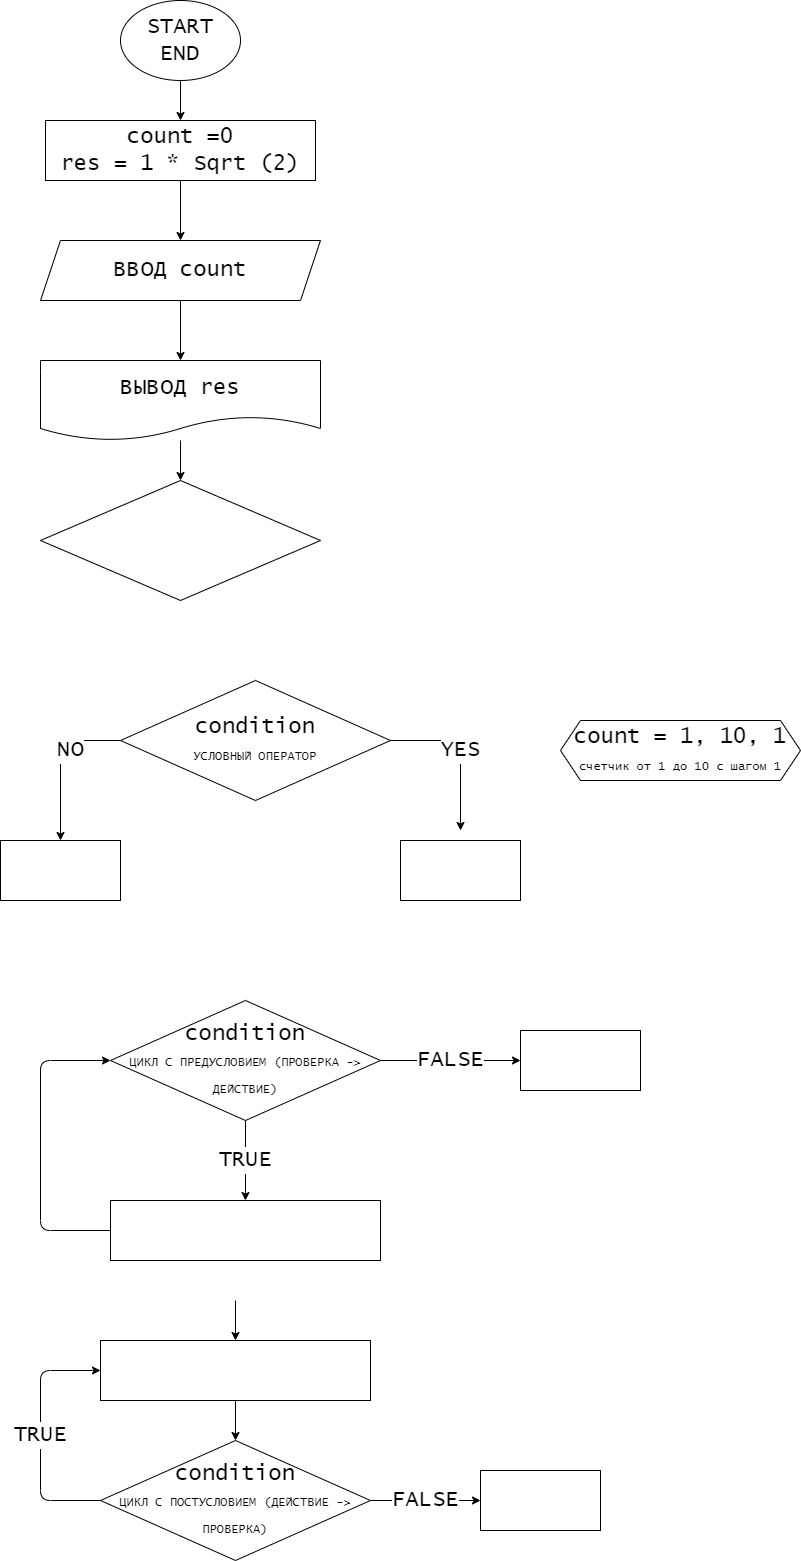

The diagram above was exported from draw.io. Its source (the exported page's mxGraphModel, read from the mxfile embedded in the PNG):
<mxGraphModel dx="911" dy="473" grid="1" gridSize="10" guides="1" tooltips="1" connect="1" arrows="1" fold="1" page="1" pageScale="1" pageWidth="827" pageHeight="1169" math="0" shadow="0">
  <root>
    <mxCell id="0" />
    <mxCell id="1" parent="0" />
    <mxCell id="4" value="" style="edgeStyle=none;html=1;fontFamily=Lucida Console;fontSize=22;" edge="1" parent="1" source="2" target="3">
      <mxGeometry relative="1" as="geometry" />
    </mxCell>
    <mxCell id="2" value="START&lt;br&gt;END" style="ellipse;whiteSpace=wrap;html=1;fontSize=22;fontFamily=Lucida Console;" vertex="1" parent="1">
      <mxGeometry x="120" width="120" height="80" as="geometry" />
    </mxCell>
    <mxCell id="6" value="" style="edgeStyle=none;html=1;fontFamily=Lucida Console;fontSize=22;" edge="1" parent="1" source="3" target="5">
      <mxGeometry relative="1" as="geometry" />
    </mxCell>
    <mxCell id="3" value="count =0&lt;br&gt;res = 1 * Sqrt (2)" style="whiteSpace=wrap;html=1;fontSize=22;fontFamily=Lucida Console;" vertex="1" parent="1">
      <mxGeometry x="45" y="120" width="270" height="60" as="geometry" />
    </mxCell>
    <mxCell id="8" value="" style="edgeStyle=none;html=1;fontFamily=Lucida Console;fontSize=22;" edge="1" parent="1" source="5" target="7">
      <mxGeometry relative="1" as="geometry" />
    </mxCell>
    <mxCell id="5" value="ВВОД count" style="shape=parallelogram;perimeter=parallelogramPerimeter;whiteSpace=wrap;html=1;fixedSize=1;fontSize=22;fontFamily=Lucida Console;" vertex="1" parent="1">
      <mxGeometry x="40" y="240" width="280" height="60" as="geometry" />
    </mxCell>
    <mxCell id="10" value="" style="edgeStyle=none;html=1;fontFamily=Lucida Console;fontSize=22;" edge="1" parent="1" source="7" target="9">
      <mxGeometry relative="1" as="geometry" />
    </mxCell>
    <mxCell id="7" value="ВЫВОД res" style="shape=document;whiteSpace=wrap;html=1;boundedLbl=1;fontSize=22;fontFamily=Lucida Console;" vertex="1" parent="1">
      <mxGeometry x="40" y="360" width="280" height="80" as="geometry" />
    </mxCell>
    <mxCell id="9" value="" style="rhombus;whiteSpace=wrap;html=1;fontSize=22;fontFamily=Lucida Console;" vertex="1" parent="1">
      <mxGeometry x="40" y="480" width="280" height="120" as="geometry" />
    </mxCell>
    <mxCell id="16" value="NO" style="edgeStyle=none;html=1;entryX=0.5;entryY=0;entryDx=0;entryDy=0;fontFamily=Lucida Console;fontSize=22;" edge="1" parent="1" source="11" target="14">
      <mxGeometry x="-0.125" y="10" relative="1" as="geometry">
        <Array as="points">
          <mxPoint x="70" y="740" />
          <mxPoint x="60" y="740" />
        </Array>
        <mxPoint as="offset" />
      </mxGeometry>
    </mxCell>
    <mxCell id="17" value="YES" style="edgeStyle=none;html=1;fontFamily=Lucida Console;fontSize=22;" edge="1" parent="1" source="11">
      <mxGeometry relative="1" as="geometry">
        <mxPoint x="460" y="830" as="targetPoint" />
        <Array as="points">
          <mxPoint x="460" y="740" />
        </Array>
      </mxGeometry>
    </mxCell>
    <mxCell id="11" value="condition&lt;br&gt;&lt;font style=&quot;font-size: 12px&quot;&gt;УСЛОВНЫЙ ОПЕРАТОР&lt;/font&gt;" style="rhombus;whiteSpace=wrap;html=1;fontSize=22;fontFamily=Lucida Console;" vertex="1" parent="1">
      <mxGeometry x="120" y="680" width="270" height="120" as="geometry" />
    </mxCell>
    <mxCell id="12" value="" style="whiteSpace=wrap;html=1;fontSize=22;fontFamily=Lucida Console;" vertex="1" parent="1">
      <mxGeometry x="400" y="840" width="120" height="60" as="geometry" />
    </mxCell>
    <mxCell id="14" value="" style="whiteSpace=wrap;html=1;fontSize=22;fontFamily=Lucida Console;" vertex="1" parent="1">
      <mxGeometry y="840" width="120" height="60" as="geometry" />
    </mxCell>
    <mxCell id="20" value="TRUE" style="edgeStyle=none;html=1;fontFamily=Lucida Console;fontSize=22;" edge="1" parent="1" source="18" target="19">
      <mxGeometry relative="1" as="geometry">
        <mxPoint as="offset" />
      </mxGeometry>
    </mxCell>
    <mxCell id="31" value="FALSE" style="edgeStyle=none;html=1;fontFamily=Lucida Console;fontSize=22;" edge="1" parent="1" source="18" target="30">
      <mxGeometry relative="1" as="geometry" />
    </mxCell>
    <mxCell id="18" value="condition&lt;br&gt;&lt;font style=&quot;font-size: 12px&quot;&gt;ЦИКЛ С ПРЕДУСЛОВИЕМ (ПРОВЕРКА -&amp;gt; ДЕЙСТВИЕ)&lt;/font&gt;" style="rhombus;whiteSpace=wrap;html=1;fontSize=22;fontFamily=Lucida Console;" vertex="1" parent="1">
      <mxGeometry x="110" y="1000" width="270" height="120" as="geometry" />
    </mxCell>
    <mxCell id="21" style="edgeStyle=none;html=1;entryX=0;entryY=0.5;entryDx=0;entryDy=0;fontFamily=Lucida Console;fontSize=22;" edge="1" parent="1" source="19" target="18">
      <mxGeometry relative="1" as="geometry">
        <Array as="points">
          <mxPoint x="40" y="1230" />
          <mxPoint x="40" y="1060" />
        </Array>
      </mxGeometry>
    </mxCell>
    <mxCell id="19" value="" style="whiteSpace=wrap;html=1;fontSize=22;fontFamily=Lucida Console;" vertex="1" parent="1">
      <mxGeometry x="110" y="1200" width="270" height="60" as="geometry" />
    </mxCell>
    <mxCell id="27" value="TRUE" style="edgeStyle=none;html=1;exitX=0;exitY=0.5;exitDx=0;exitDy=0;entryX=0;entryY=0.5;entryDx=0;entryDy=0;fontFamily=Lucida Console;fontSize=22;" edge="1" parent="1" source="22" target="23">
      <mxGeometry relative="1" as="geometry">
        <Array as="points">
          <mxPoint x="40" y="1500" />
          <mxPoint x="40" y="1370" />
        </Array>
      </mxGeometry>
    </mxCell>
    <mxCell id="29" value="FALSE" style="edgeStyle=none;html=1;fontFamily=Lucida Console;fontSize=22;" edge="1" parent="1" source="22" target="28">
      <mxGeometry relative="1" as="geometry" />
    </mxCell>
    <mxCell id="22" value="condition&lt;br&gt;&lt;font style=&quot;font-size: 12px&quot;&gt;ЦИКЛ С ПОСТУСЛОВИЕМ (ДЕЙСТВИЕ -&amp;gt; ПРОВЕРКА)&lt;/font&gt;" style="rhombus;whiteSpace=wrap;html=1;fontSize=22;fontFamily=Lucida Console;" vertex="1" parent="1">
      <mxGeometry x="100" y="1440" width="270" height="120" as="geometry" />
    </mxCell>
    <mxCell id="25" value="" style="edgeStyle=none;html=1;fontFamily=Lucida Console;fontSize=22;" edge="1" parent="1" source="23" target="22">
      <mxGeometry relative="1" as="geometry" />
    </mxCell>
    <mxCell id="23" value="" style="whiteSpace=wrap;html=1;fontSize=22;fontFamily=Lucida Console;" vertex="1" parent="1">
      <mxGeometry x="100" y="1340" width="270" height="60" as="geometry" />
    </mxCell>
    <mxCell id="26" value="" style="endArrow=classic;html=1;fontFamily=Lucida Console;fontSize=22;" edge="1" parent="1" target="23">
      <mxGeometry width="50" height="50" relative="1" as="geometry">
        <mxPoint x="235" y="1300" as="sourcePoint" />
        <mxPoint x="430" y="1280" as="targetPoint" />
      </mxGeometry>
    </mxCell>
    <mxCell id="28" value="" style="whiteSpace=wrap;html=1;fontSize=22;fontFamily=Lucida Console;" vertex="1" parent="1">
      <mxGeometry x="480" y="1470" width="120" height="60" as="geometry" />
    </mxCell>
    <mxCell id="30" value="" style="whiteSpace=wrap;html=1;fontSize=22;fontFamily=Lucida Console;" vertex="1" parent="1">
      <mxGeometry x="520" y="1030" width="120" height="60" as="geometry" />
    </mxCell>
    <mxCell id="32" value="count = 1, 10, 1&lt;br&gt;&lt;font style=&quot;font-size: 12px&quot;&gt;счетчик от 1 до 10 с шагом 1&lt;/font&gt;" style="shape=hexagon;perimeter=hexagonPerimeter2;whiteSpace=wrap;html=1;fixedSize=1;fontFamily=Lucida Console;fontSize=22;" vertex="1" parent="1">
      <mxGeometry x="560" y="720" width="240" height="60" as="geometry" />
    </mxCell>
  </root>
</mxGraphModel>